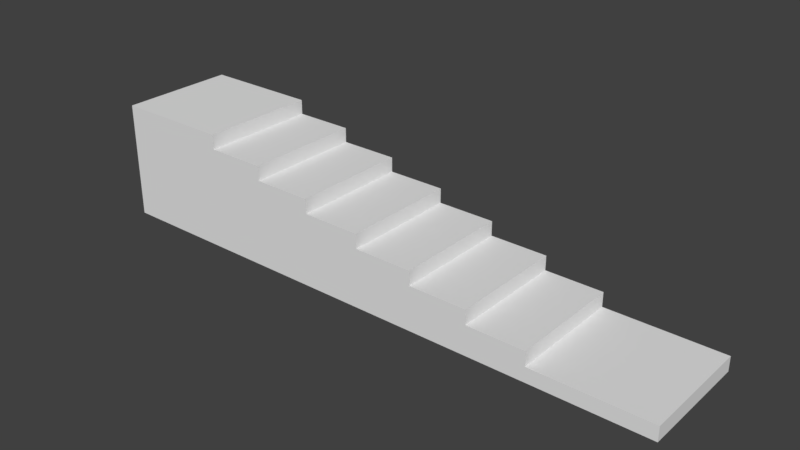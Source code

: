 # Source: Stairs_1x2x0.25_8.blend  (saved by Blender 2.79.0; exported with 4.5.12 LTS)
import bpy
from mathutils import Matrix  # noqa: F401  (used for matrix-valued properties, if any)

bpy.ops.wm.read_factory_settings(use_empty=True)
scene = bpy.context.scene
scene.name = 'Scene'

# ---- collections
col_collection_1 = bpy.data.collections.new('Collection 1'); scene.collection.children.link(col_collection_1)

# ---- materials (node trees are filled in below, after node groups)
mat_material = bpy.data.materials.new('Material')
mat_material.alpha_threshold = 0.0
mat_material.use_transparent_shadow = False
mat_material.roughness = 0.5
mat_material.line_color = (0.0, 0.0, 0.0, 1.0)

# ---- material node trees

# ---- world
world_world = bpy.data.worlds.new('World'); scene.world = world_world
world_world.color = (0.05088, 0.05088, 0.05088)
world_world.use_sun_shadow = False
world_world.sun_shadow_jitter_overblur = 0.0
world_world.cycles.sampling_method = 'MANUAL'

# ---- meshes
me_stairs_1x2x0_25_8 = bpy.data.meshes.new('Stairs_1x2x0.25_8')
me_stairs_1x2x0_25_8.from_pydata([(10.0, 2.0, 0.0), (10.0, -1.788e-07, 0.0), (10.0, 2.0, 0.25), (10.0, -7.749e-07, 0.25), (8.0, 1.788e-07, 0.25), (8.0, 2.0, 0.25), (8.0, 2.0, 0.0), (8.0, -1.788e-07, 0.0), (7.0, 0.0, 0.0), (8.0, 2.0, 0.5), (8.0, -7.749e-07, 0.5), (7.0, 1.788e-07, 0.5), (7.0, 2.0, 0.5), (7.0, 2.0, 0.0), (7.0, 2.0, 0.75), (7.0, -7.749e-07, 0.75), (6.0, 1.788e-07, 0.75), (6.0, 2.0, 0.75), (6.0, 2.0, 0.0), (6.0, -1.788e-07, 0.0), (6.0, 2.0, 1.0), (6.0, -7.749e-07, 1.0), (5.0, 1.788e-07, 1.0), (5.0, 2.0, 1.0), (5.0, 2.0, 0.0), (5.0, -1.788e-07, 0.0), (5.0, 2.0, 1.25), (5.0, -7.749e-07, 1.25), (4.0, 1.788e-07, 1.25), (4.0, 2.0, 1.25), (4.0, 2.0, 0.0), (4.0, -1.788e-07, 0.0), (4.0, 2.0, 1.5), (4.0, -7.749e-07, 1.5), (3.0, 1.788e-07, 1.5), (3.0, 2.0, 1.5), (3.0, 2.0, 0.0), (3.0, -1.788e-07, 0.0), (3.0, 2.0, 1.75), (3.0, -7.749e-07, 1.75), (2.0, 1.788e-07, 1.75), (2.0, 2.0, 1.75), (2.0, 2.0, 0.0), (2.0, -1.788e-07, 0.0), (2.0, 2.0, 2.0), (2.0, -7.749e-07, 2.0), (-2.384e-06, 1.788e-07, 2.0), (-2.384e-06, 2.0, 2.0), (-3.338e-06, 2.0, 0.0), (-3.338e-06, -1.788e-07, 0.0)], [], [(0, 1, 7, 6), (2, 5, 4, 3), (0, 2, 3, 1), (1, 3, 4, 7), (7, 4, 5, 6), (2, 0, 6, 5), (6, 7, 8, 13), (9, 12, 11, 10), (6, 9, 10, 7), (7, 10, 11, 8), (8, 11, 12, 13), (9, 6, 13, 12), (13, 8, 19, 18), (14, 17, 16, 15), (13, 14, 15, 8), (8, 15, 16, 19), (19, 16, 17, 18), (14, 13, 18, 17), (18, 19, 25, 24), (20, 23, 22, 21), (18, 20, 21, 19), (19, 21, 22, 25), (25, 22, 23, 24), (20, 18, 24, 23), (24, 25, 31, 30), (26, 29, 28, 27), (24, 26, 27, 25), (25, 27, 28, 31), (31, 28, 29, 30), (26, 24, 30, 29), (30, 31, 37, 36), (32, 35, 34, 33), (30, 32, 33, 31), (31, 33, 34, 37), (37, 34, 35, 36), (32, 30, 36, 35), (36, 37, 43, 42), (38, 41, 40, 39), (36, 38, 39, 37), (37, 39, 40, 43), (43, 40, 41, 42), (38, 36, 42, 41), (42, 43, 49, 48), (44, 47, 46, 45), (42, 44, 45, 43), (43, 45, 46, 49), (49, 46, 47, 48), (44, 42, 48, 47)])
me_stairs_1x2x0_25_8.materials.append(mat_material)
me_stairs_1x2x0_25_8.use_remesh_preserve_volume = False
me_stairs_1x2x0_25_8.use_remesh_preserve_attributes = False
me_stairs_1x2x0_25_8.use_mirror_vertex_groups = False
me_stairs_1x2x0_25_8.update()

# ---- objects
ob_stairs_1x2x0_25_8 = bpy.data.objects.new('Stairs_1x2x0.25_8', me_stairs_1x2x0_25_8)

# ---- transforms, parenting, visibility, modifiers, constraints
ob_stairs_1x2x0_25_8.location = (0.0, 1.788e-07, 0.0)
ob_stairs_1x2x0_25_8.lock_rotations_4d = False
ob_stairs_1x2x0_25_8.empty_display_type = 'ARROWS'
ob_stairs_1x2x0_25_8.lineart.crease_threshold = 0.0

# ---- collection membership
col_collection_1.objects.link(ob_stairs_1x2x0_25_8)

# ---- scene / render settings (as saved in the file)
scene.frame_start = 1; scene.frame_end = 250; scene.frame_set(79)
scene.render.engine = 'BLENDER_EEVEE_NEXT'
scene.render.resolution_percentage = 50
scene.render.dither_intensity = 0.0
scene.cycles.use_denoising = False
scene.cycles.samples = 128
scene.cycles.sampling_pattern = 'TABULATED_SOBOL'
scene.cycles.use_adaptive_sampling = False
scene.cycles.use_light_tree = False
scene.cycles.blur_glossy = 0.0
scene.cycles.sample_clamp_indirect = 0.0
scene.view_settings.view_transform = 'Standard'
bpy.context.view_layer.update()

# ---- added for rendering (the .blend has no active camera and no usable light): camera, sun
cam_auto = bpy.data.cameras.new('AutoCamera')
cam_auto.lens = 50.0
cam_auto.sensor_width = 36.0
cam_auto.clip_end = 1000.0
ob_auto_camera = bpy.data.objects.new('AutoCamera', cam_auto)
scene.collection.objects.link(ob_auto_camera)
ob_auto_camera.location = (14.6152, -10.5383, 8.69218)
ob_auto_camera.rotation_euler = (1.09748, -7.21219e-08, 0.694738)
scene.camera = ob_auto_camera
light_auto_sun = bpy.data.lights.new('AutoSun', 'SUN')
light_auto_sun.energy = 3.0
light_auto_sun.angle = 0.0523599
ob_auto_sun = bpy.data.objects.new('AutoSun', light_auto_sun)
scene.collection.objects.link(ob_auto_sun)
ob_auto_sun.rotation_euler = (0.872665, 0.174533, 0.523599)
bpy.context.view_layer.update()
